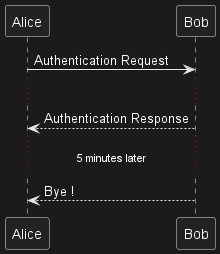

The diagram above was rendered by PlantUML. Its source (embedded in the PNG):
@startuml

Alice -> Bob: Authentication Request
...
Bob --> Alice: Authentication Response
...5 minutes later...
Bob --> Alice: Bye !

@enduml